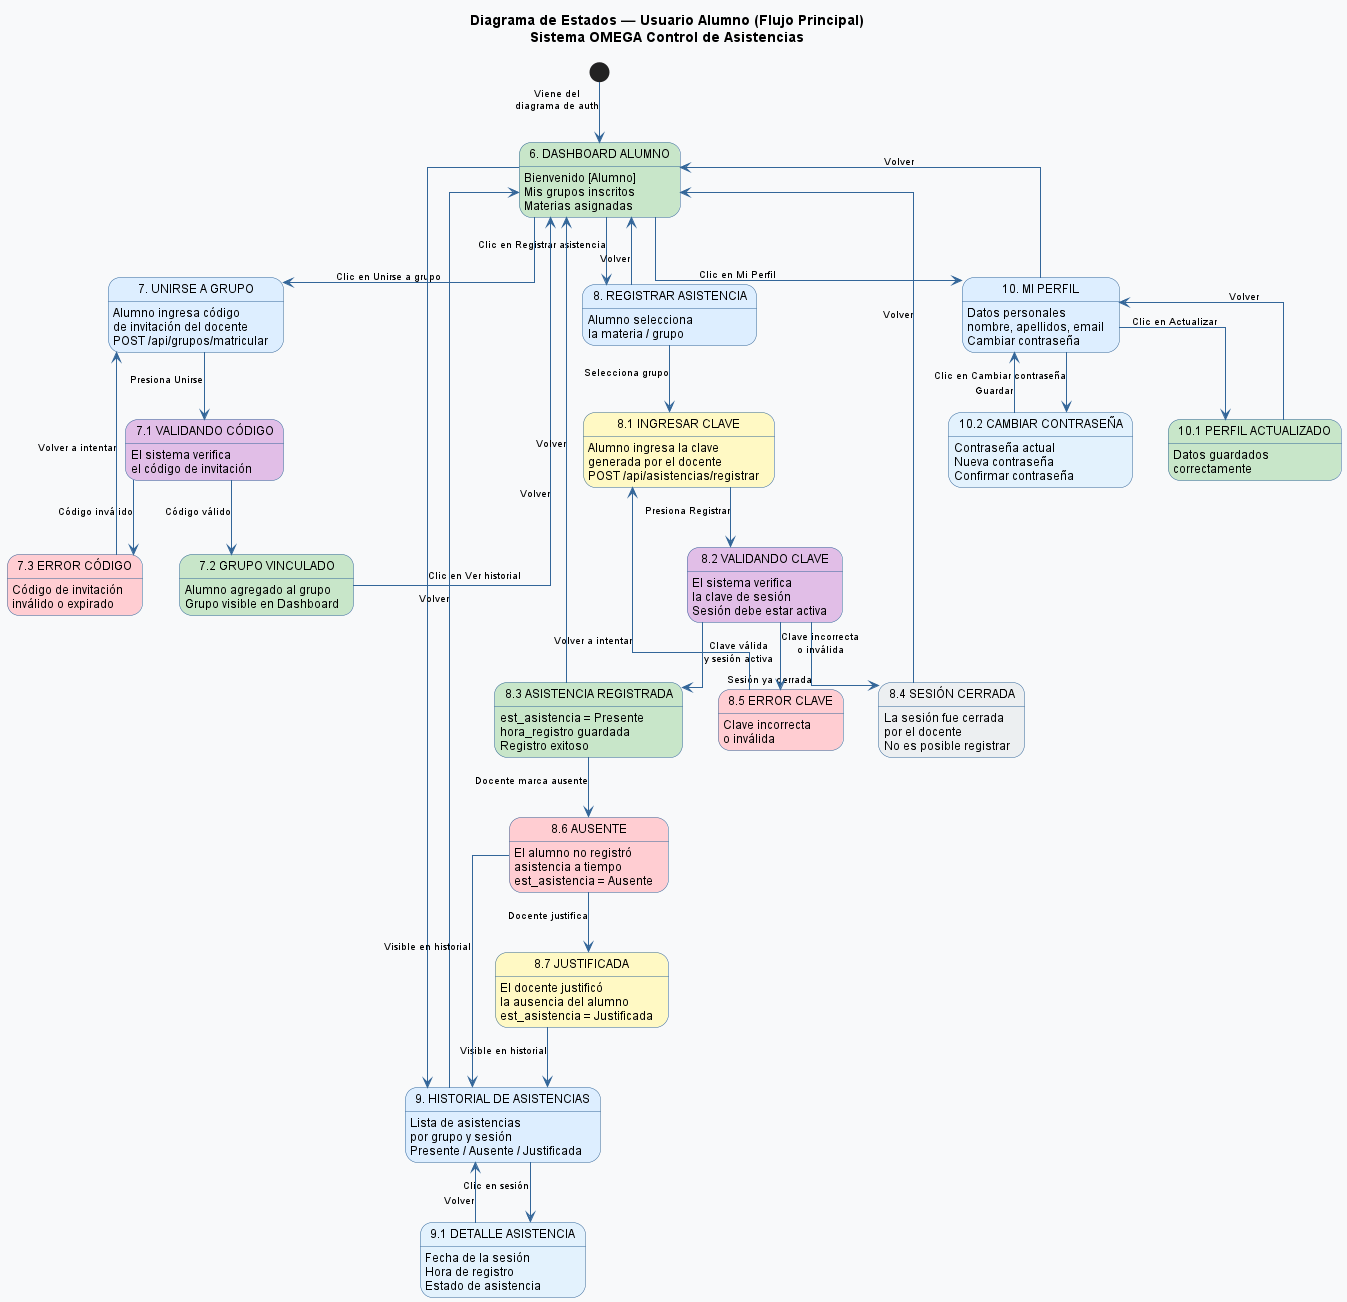

The diagram above was rendered by PlantUML. Its source (embedded in the PNG):
@startuml Diagrama_Alumno_Flujo_OMEGA

skinparam backgroundColor #F8F9FA
skinparam linetype ortho
top to bottom direction

skinparam state {
  BackgroundColor #DDEEFF
  BorderColor #336699
  FontName Arial
  FontSize 12
  ArrowColor #336699
  ArrowFontSize 10
}

title Diagrama de Estados — Usuario Alumno (Flujo Principal)\nSistema OMEGA Control de Asistencias

[*] --> Dashboard : Viene del\ndiagrama de auth

state "6. DASHBOARD ALUMNO" as Dashboard #C8E6C9 {
  Dashboard : Bienvenido [Alumno]
  Dashboard : Mis grupos inscritos
  Dashboard : Materias asignadas
}

Dashboard --> UnirseGrupo : Clic en Unirse a grupo
Dashboard --> RegistrarAsistencia : Clic en Registrar asistencia
Dashboard --> HistorialAsistencias : Clic en Ver historial
Dashboard --> PerfilAlumno : Clic en Mi Perfil

' ==================== UNIRSE A GRUPO ====================
state "7. UNIRSE A GRUPO" as UnirseGrupo #DDEEFF {
  UnirseGrupo : Alumno ingresa código
  UnirseGrupo : de invitación del docente
  UnirseGrupo : POST /api/grupos/matricular
}

UnirseGrupo --> ValidandoCodigo : Presiona Unirse

state "7.1 VALIDANDO CÓDIGO" as ValidandoCodigo #E1BEE7 {
  ValidandoCodigo : El sistema verifica
  ValidandoCodigo : el código de invitación
}

ValidandoCodigo --> GrupoVinculado : Código válido
ValidandoCodigo --> ErrorCodigo : Código inválido

state "7.2 GRUPO VINCULADO" as GrupoVinculado #C8E6C9 {
  GrupoVinculado : Alumno agregado al grupo
  GrupoVinculado : Grupo visible en Dashboard
}

state "7.3 ERROR CÓDIGO" as ErrorCodigo #FFCDD2 {
  ErrorCodigo : Código de invitación
  ErrorCodigo : inválido o expirado
}

GrupoVinculado --> Dashboard : Volver
ErrorCodigo --> UnirseGrupo : Volver a intentar

' ==================== REGISTRAR ASISTENCIA ====================
state "8. REGISTRAR ASISTENCIA" as RegistrarAsistencia #DDEEFF {
  RegistrarAsistencia : Alumno selecciona
  RegistrarAsistencia : la materia / grupo
}

RegistrarAsistencia --> IngresarClave : Selecciona grupo
RegistrarAsistencia --> Dashboard : Volver

state "8.1 INGRESAR CLAVE" as IngresarClave #FFF9C4 {
  IngresarClave : Alumno ingresa la clave
  IngresarClave : generada por el docente
  IngresarClave : POST /api/asistencias/registrar
}

IngresarClave --> ValidandoClave : Presiona Registrar

state "8.2 VALIDANDO CLAVE" as ValidandoClave #E1BEE7 {
  ValidandoClave : El sistema verifica
  ValidandoClave : la clave de sesión
  ValidandoClave : Sesión debe estar activa
}

ValidandoClave --> AsistenciaRegistrada : Clave válida\ny sesión activa
ValidandoClave --> SesionCerrada : Sesión ya cerrada
ValidandoClave --> ErrorClave : Clave incorrecta\no inválida

state "8.3 ASISTENCIA REGISTRADA" as AsistenciaRegistrada #C8E6C9 {
  AsistenciaRegistrada : est_asistencia = Presente
  AsistenciaRegistrada : hora_registro guardada
  AsistenciaRegistrada : Registro exitoso
}

state "8.4 SESIÓN CERRADA" as SesionCerrada #ECEFF1 {
  SesionCerrada : La sesión fue cerrada
  SesionCerrada : por el docente
  SesionCerrada : No es posible registrar
}

state "8.5 ERROR CLAVE" as ErrorClave #FFCDD2 {
  ErrorClave : Clave incorrecta
  ErrorClave : o inválida
}

AsistenciaRegistrada --> Dashboard : Volver
SesionCerrada --> Dashboard : Volver
ErrorClave --> IngresarClave : Volver a intentar

' ==================== ESTADOS DE ASISTENCIA ====================
state "8.6 AUSENTE" as Ausente #FFCDD2 {
  Ausente : El alumno no registró
  Ausente : asistencia a tiempo
  Ausente : est_asistencia = Ausente
}

state "8.7 JUSTIFICADA" as Justificada #FFF9C4 {
  Justificada : El docente justificó
  Justificada : la ausencia del alumno
  Justificada : est_asistencia = Justificada
}

AsistenciaRegistrada --> Ausente : Docente marca ausente
Ausente --> Justificada : Docente justifica
Justificada --> HistorialAsistencias : Visible en historial
Ausente --> HistorialAsistencias : Visible en historial

' ==================== HISTORIAL ====================
state "9. HISTORIAL DE ASISTENCIAS" as HistorialAsistencias #DDEEFF {
  HistorialAsistencias : Lista de asistencias
  HistorialAsistencias : por grupo y sesión
  HistorialAsistencias : Presente / Ausente / Justificada
}

HistorialAsistencias --> DetalleAsistencia : Clic en sesión
HistorialAsistencias --> Dashboard : Volver

state "9.1 DETALLE ASISTENCIA" as DetalleAsistencia #E3F2FD {
  DetalleAsistencia : Fecha de la sesión
  DetalleAsistencia : Hora de registro
  DetalleAsistencia : Estado de asistencia
}

DetalleAsistencia --> HistorialAsistencias : Volver

' ==================== PERFIL ====================
state "10. MI PERFIL" as PerfilAlumno #DDEEFF {
  PerfilAlumno : Datos personales
  PerfilAlumno : nombre, apellidos, email
  PerfilAlumno : Cambiar contraseña
}

PerfilAlumno --> PerfilActualizado : Clic en Actualizar
PerfilAlumno --> CambiarContrasenia : Clic en Cambiar contraseña
PerfilAlumno --> Dashboard : Volver

state "10.1 PERFIL ACTUALIZADO" as PerfilActualizado #C8E6C9 {
  PerfilActualizado : Datos guardados
  PerfilActualizado : correctamente
}

state "10.2 CAMBIAR CONTRASEÑA" as CambiarContrasenia #E3F2FD {
  CambiarContrasenia : Contraseña actual
  CambiarContrasenia : Nueva contraseña
  CambiarContrasenia : Confirmar contraseña
}

PerfilActualizado --> PerfilAlumno : Volver
CambiarContrasenia --> PerfilAlumno : Guardar

@enduml